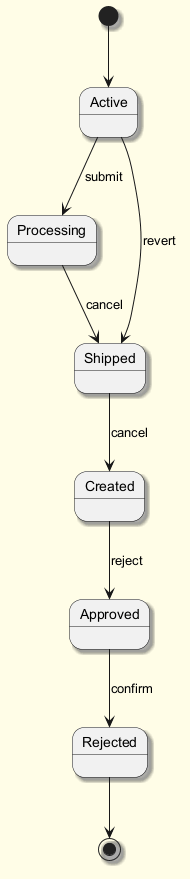

The diagram above was rendered by PlantUML. Its source (embedded in the PNG):
@startuml
skinparam backgroundColor #FFFDE7
skinparam classBackgroundColor #FFF9C4
skinparam classBorderColor #F57F17
skinparam shadowing true
[*] --> Active
Active --> Processing : submit
Processing --> Shipped : cancel
Shipped --> Created : cancel
Created --> Approved : reject
Approved --> Rejected : confirm
Active --> Shipped : revert
Rejected --> [*]
@enduml